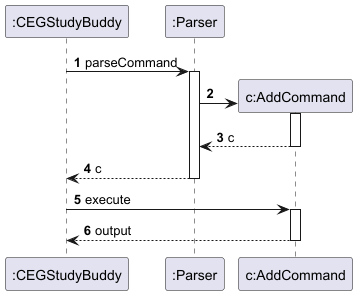

The diagram above was rendered by PlantUML. Its source (embedded in the PNG):
@startuml
'https://plantuml.com/sequence-diagram

autonumber

":CEGStudyBuddy" -> ":Parser": parseCommand
activate ":Parser"
":Parser" -> "c:AddCommand" **
activate "c:AddCommand"
"c:AddCommand" --> ":Parser" : c
deactivate "c:AddCommand"
":Parser" --> ":CEGStudyBuddy" : c
deactivate ":Parser"

":CEGStudyBuddy" -> "c:AddCommand" : execute
activate "c:AddCommand"
"c:AddCommand" --> ":CEGStudyBuddy" : output
deactivate "c:AddCommand"

@enduml